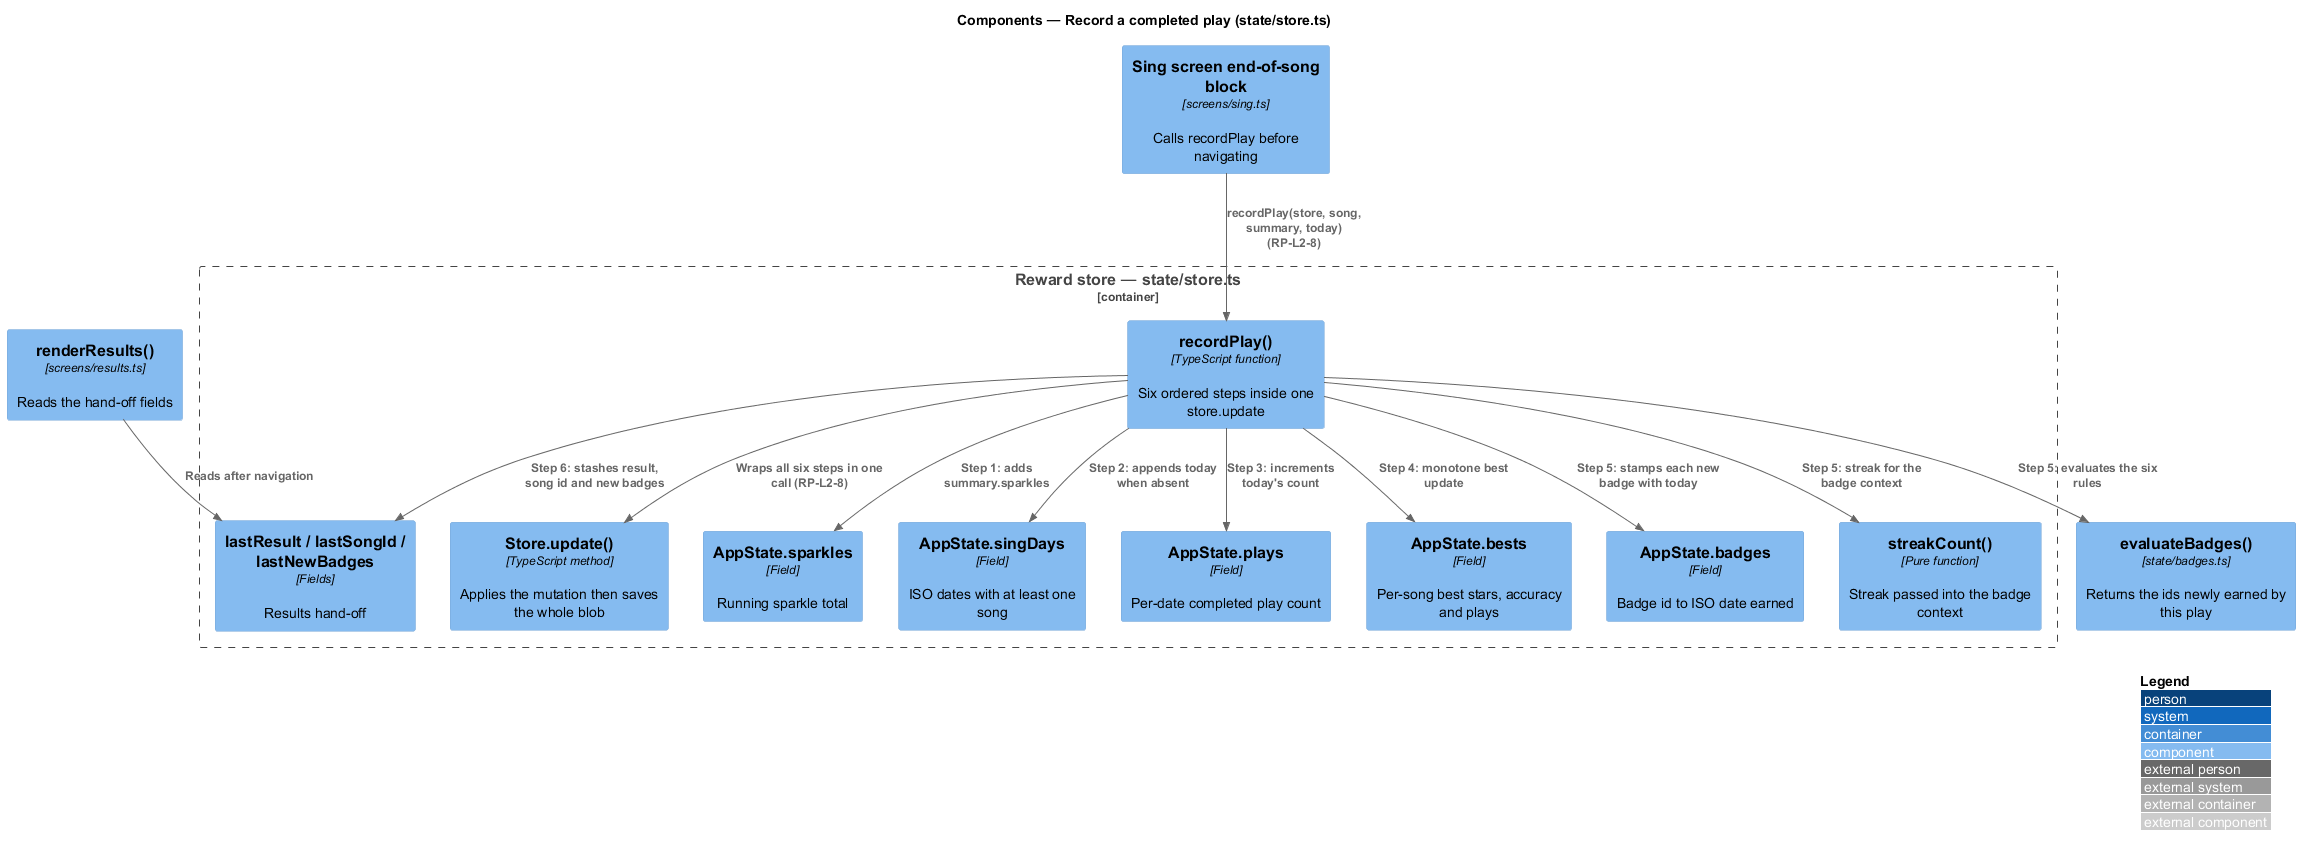

The diagram above was rendered by PlantUML. Its source (embedded in the PNG):
@startuml
!include <C4/C4_Component>
LAYOUT_WITH_LEGEND()
title Components — Record a completed play (state/store.ts)

Container_Boundary(store, "Reward store — state/store.ts") {
  Component(record, "recordPlay()", "TypeScript function", "Six ordered steps inside one store.update")
  Component(update, "Store.update()", "TypeScript method", "Applies the mutation then saves the whole blob")
  Component(sparkles, "AppState.sparkles", "Field", "Running sparkle total")
  Component(singDays, "AppState.singDays", "Field", "ISO dates with at least one song")
  Component(plays, "AppState.plays", "Field", "Per-date completed play count")
  Component(bests, "AppState.bests", "Field", "Per-song best stars, accuracy and plays")
  Component(badgeMap, "AppState.badges", "Field", "Badge id to ISO date earned")
  Component(handoff, "lastResult / lastSongId / lastNewBadges", "Fields", "Results hand-off")
  Component(streak, "streakCount()", "Pure function", "Streak passed into the badge context")
}
Component(evaluate, "evaluateBadges()", "state/badges.ts", "Returns the ids newly earned by this play")
Component(sing, "Sing screen end-of-song block", "screens/sing.ts", "Calls recordPlay before navigating")
Component(results, "renderResults()", "screens/results.ts", "Reads the hand-off fields")

Rel(sing, record, "recordPlay(store, song, summary, today) (RP-L2-8)")
Rel(record, update, "Wraps all six steps in one call (RP-L2-8)")
Rel(record, sparkles, "Step 1: adds summary.sparkles")
Rel(record, singDays, "Step 2: appends today when absent")
Rel(record, plays, "Step 3: increments today's count")
Rel(record, bests, "Step 4: monotone best update")
Rel(record, streak, "Step 5: streak for the badge context")
Rel(record, evaluate, "Step 5: evaluates the six rules")
Rel(record, badgeMap, "Step 5: stamps each new badge with today")
Rel(record, handoff, "Step 6: stashes result, song id and new badges")
Rel(results, handoff, "Reads after navigation")
@enduml